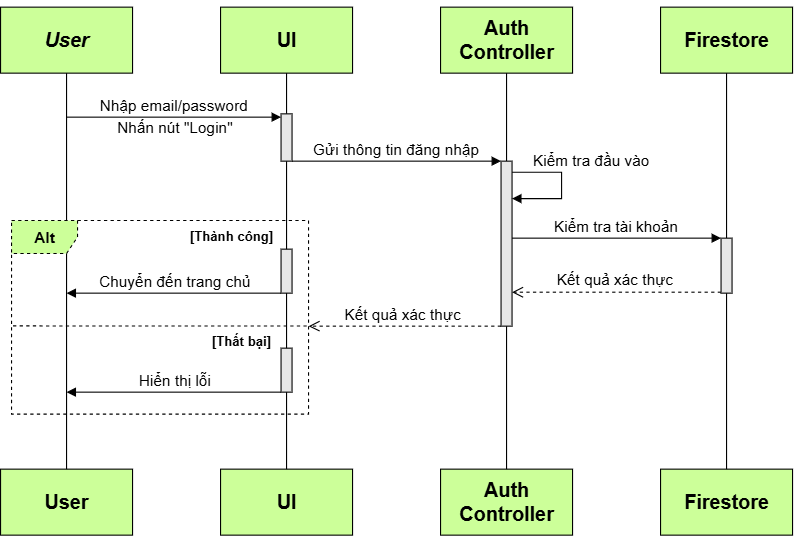

The diagram above was exported from draw.io. Its source (the exported page's mxGraphModel, read from the mxfile embedded in the PNG):
<mxGraphModel dx="883" dy="363" grid="1" gridSize="10" guides="1" tooltips="1" connect="1" arrows="1" fold="1" page="1" pageScale="1" pageWidth="850" pageHeight="1100" math="0" shadow="0">
  <root>
    <mxCell id="0" />
    <mxCell id="1" parent="0" />
    <mxCell id="vs5M5neRUR3HDDptL1fb-1" value="&lt;h2&gt;&lt;i&gt;User&lt;/i&gt;&lt;/h2&gt;" style="rounded=0;whiteSpace=wrap;html=1;fillColor=#CCFF99;" vertex="1" parent="1">
      <mxGeometry x="40" y="340" width="120" height="60" as="geometry" />
    </mxCell>
    <mxCell id="vs5M5neRUR3HDDptL1fb-2" value="&lt;h2&gt;UI&lt;/h2&gt;" style="rounded=0;whiteSpace=wrap;html=1;fillColor=#CCFF99;" vertex="1" parent="1">
      <mxGeometry x="240" y="340" width="120" height="60" as="geometry" />
    </mxCell>
    <mxCell id="vs5M5neRUR3HDDptL1fb-3" value="&lt;h2&gt;Auth Controller&lt;/h2&gt;" style="rounded=0;whiteSpace=wrap;html=1;fillColor=#CCFF99;" vertex="1" parent="1">
      <mxGeometry x="440" y="340" width="120" height="60" as="geometry" />
    </mxCell>
    <mxCell id="vs5M5neRUR3HDDptL1fb-4" value="&lt;h2&gt;Firestore&lt;/h2&gt;" style="rounded=0;whiteSpace=wrap;html=1;fillColor=#CCFF99;" vertex="1" parent="1">
      <mxGeometry x="640" y="340" width="120" height="60" as="geometry" />
    </mxCell>
    <mxCell id="vs5M5neRUR3HDDptL1fb-11" value="&lt;h2&gt;User&lt;/h2&gt;" style="rounded=0;whiteSpace=wrap;html=1;fillColor=#CCFF99;" vertex="1" parent="1">
      <mxGeometry x="40" y="760" width="120" height="60" as="geometry" />
    </mxCell>
    <mxCell id="vs5M5neRUR3HDDptL1fb-12" value="&lt;h2&gt;UI&lt;/h2&gt;" style="rounded=0;whiteSpace=wrap;html=1;fillColor=#CCFF99;" vertex="1" parent="1">
      <mxGeometry x="240" y="760" width="120" height="60" as="geometry" />
    </mxCell>
    <mxCell id="vs5M5neRUR3HDDptL1fb-13" value="&lt;h2&gt;Auth Controller&lt;/h2&gt;" style="rounded=0;whiteSpace=wrap;html=1;fillColor=#CCFF99;" vertex="1" parent="1">
      <mxGeometry x="440" y="760" width="120" height="60" as="geometry" />
    </mxCell>
    <mxCell id="vs5M5neRUR3HDDptL1fb-14" value="&lt;h2&gt;Firestore&lt;/h2&gt;" style="rounded=0;whiteSpace=wrap;html=1;fillColor=#CCFF99;" vertex="1" parent="1">
      <mxGeometry x="640" y="760" width="120" height="60" as="geometry" />
    </mxCell>
    <mxCell id="vs5M5neRUR3HDDptL1fb-15" value="" style="endArrow=none;html=1;rounded=0;entryX=0.5;entryY=1;entryDx=0;entryDy=0;exitX=0.5;exitY=0;exitDx=0;exitDy=0;fillColor=#CCFF99;" edge="1" parent="1" source="vs5M5neRUR3HDDptL1fb-11" target="vs5M5neRUR3HDDptL1fb-1">
      <mxGeometry width="50" height="50" relative="1" as="geometry">
        <mxPoint x="370" y="610" as="sourcePoint" />
        <mxPoint x="420" y="560" as="targetPoint" />
      </mxGeometry>
    </mxCell>
    <mxCell id="vs5M5neRUR3HDDptL1fb-16" value="" style="endArrow=none;html=1;rounded=0;entryX=0.5;entryY=1;entryDx=0;entryDy=0;exitX=0.5;exitY=0;exitDx=0;exitDy=0;" edge="1" parent="1" source="vs5M5neRUR3HDDptL1fb-19" target="vs5M5neRUR3HDDptL1fb-2">
      <mxGeometry width="50" height="50" relative="1" as="geometry">
        <mxPoint x="270" y="820" as="sourcePoint" />
        <mxPoint x="270" y="580" as="targetPoint" />
      </mxGeometry>
    </mxCell>
    <mxCell id="vs5M5neRUR3HDDptL1fb-17" value="" style="endArrow=none;html=1;rounded=0;entryX=0.5;entryY=1;entryDx=0;entryDy=0;exitX=0.5;exitY=0;exitDx=0;exitDy=0;" edge="1" parent="1" source="vs5M5neRUR3HDDptL1fb-23" target="vs5M5neRUR3HDDptL1fb-3">
      <mxGeometry width="50" height="50" relative="1" as="geometry">
        <mxPoint x="490" y="820" as="sourcePoint" />
        <mxPoint x="490" y="580" as="targetPoint" />
      </mxGeometry>
    </mxCell>
    <mxCell id="vs5M5neRUR3HDDptL1fb-18" value="" style="endArrow=none;html=1;rounded=0;entryX=0.5;entryY=1;entryDx=0;entryDy=0;exitX=0.5;exitY=0;exitDx=0;exitDy=0;" edge="1" parent="1" source="vs5M5neRUR3HDDptL1fb-32" target="vs5M5neRUR3HDDptL1fb-4">
      <mxGeometry width="50" height="50" relative="1" as="geometry">
        <mxPoint x="710" y="840" as="sourcePoint" />
        <mxPoint x="710" y="600" as="targetPoint" />
      </mxGeometry>
    </mxCell>
    <mxCell id="vs5M5neRUR3HDDptL1fb-20" value="" style="endArrow=none;html=1;rounded=0;entryX=0.5;entryY=1;entryDx=0;entryDy=0;exitX=0.5;exitY=0;exitDx=0;exitDy=0;" edge="1" parent="1" source="vs5M5neRUR3HDDptL1fb-12" target="vs5M5neRUR3HDDptL1fb-19">
      <mxGeometry width="50" height="50" relative="1" as="geometry">
        <mxPoint x="300" y="640" as="sourcePoint" />
        <mxPoint x="300" y="400" as="targetPoint" />
      </mxGeometry>
    </mxCell>
    <mxCell id="vs5M5neRUR3HDDptL1fb-19" value="" style="html=1;points=[[0,0,0,0,5],[0,1,0,0,-5],[1,0,0,0,5],[1,1,0,0,-5]];perimeter=orthogonalPerimeter;outlineConnect=0;targetShapes=umlLifeline;portConstraint=eastwest;newEdgeStyle={&quot;curved&quot;:0,&quot;rounded&quot;:0};fillColor=#E6E6E6;" vertex="1" parent="1">
      <mxGeometry x="295" y="437" width="10" height="43" as="geometry" />
    </mxCell>
    <mxCell id="vs5M5neRUR3HDDptL1fb-24" value="" style="endArrow=none;html=1;rounded=0;entryX=0.5;entryY=1;entryDx=0;entryDy=0;exitX=0.5;exitY=0;exitDx=0;exitDy=0;" edge="1" parent="1" source="vs5M5neRUR3HDDptL1fb-13" target="vs5M5neRUR3HDDptL1fb-23">
      <mxGeometry width="50" height="50" relative="1" as="geometry">
        <mxPoint x="500" y="640" as="sourcePoint" />
        <mxPoint x="500" y="400" as="targetPoint" />
      </mxGeometry>
    </mxCell>
    <mxCell id="vs5M5neRUR3HDDptL1fb-23" value="" style="html=1;points=[[0,0,0,0,5],[0,1,0,0,-5],[1,0,0,0,5],[1,1,0,0,-5]];perimeter=orthogonalPerimeter;outlineConnect=0;targetShapes=umlLifeline;portConstraint=eastwest;newEdgeStyle={&quot;curved&quot;:0,&quot;rounded&quot;:0};fillColor=#E6E6E6;" vertex="1" parent="1">
      <mxGeometry x="495" y="480" width="10" height="150" as="geometry" />
    </mxCell>
    <mxCell id="vs5M5neRUR3HDDptL1fb-25" value="&lt;font style=&quot;font-size: 14px;&quot;&gt;Nhập email/password&lt;/font&gt;" style="html=1;verticalAlign=bottom;endArrow=block;curved=0;rounded=0;" edge="1" parent="1" target="vs5M5neRUR3HDDptL1fb-19">
      <mxGeometry width="80" relative="1" as="geometry">
        <mxPoint x="100" y="440" as="sourcePoint" />
        <mxPoint x="430" y="580" as="targetPoint" />
      </mxGeometry>
    </mxCell>
    <mxCell id="vs5M5neRUR3HDDptL1fb-28" value="&lt;font style=&quot;font-size: 14px;&quot;&gt;Nhấn nút &quot;Login&quot;&lt;/font&gt;" style="edgeLabel;html=1;align=center;verticalAlign=middle;resizable=0;points=[];" vertex="1" connectable="0" parent="vs5M5neRUR3HDDptL1fb-25">
      <mxGeometry x="-0.0057" y="-9" relative="1" as="geometry">
        <mxPoint as="offset" />
      </mxGeometry>
    </mxCell>
    <mxCell id="vs5M5neRUR3HDDptL1fb-26" value="&lt;font style=&quot;font-size: 14px;&quot;&gt;Gửi thông tin đăng nhập&lt;/font&gt;" style="html=1;verticalAlign=bottom;endArrow=block;curved=0;rounded=0;" edge="1" parent="1" source="vs5M5neRUR3HDDptL1fb-19" target="vs5M5neRUR3HDDptL1fb-23">
      <mxGeometry x="-0.0028" width="80" relative="1" as="geometry">
        <mxPoint x="440" y="510" as="sourcePoint" />
        <mxPoint x="635" y="510" as="targetPoint" />
        <mxPoint as="offset" />
      </mxGeometry>
    </mxCell>
    <mxCell id="vs5M5neRUR3HDDptL1fb-30" value="&lt;font style=&quot;font-size: 14px;&quot;&gt;Kiểm tra đầu vào&lt;/font&gt;" style="html=1;align=left;spacingLeft=2;endArrow=block;rounded=0;edgeStyle=orthogonalEdgeStyle;curved=0;rounded=0;" edge="1" parent="1">
      <mxGeometry x="-0.7371" y="11" relative="1" as="geometry">
        <mxPoint x="505" y="490.0526315789473" as="sourcePoint" />
        <Array as="points">
          <mxPoint x="550" y="490" />
          <mxPoint x="550" y="514" />
        </Array>
        <mxPoint x="505" y="514.0526315789475" as="targetPoint" />
        <mxPoint as="offset" />
      </mxGeometry>
    </mxCell>
    <mxCell id="vs5M5neRUR3HDDptL1fb-31" value="&lt;font style=&quot;font-size: 14px;&quot;&gt;Kiểm tra tài khoản&lt;/font&gt;" style="html=1;verticalAlign=bottom;endArrow=block;curved=0;rounded=0;" edge="1" parent="1">
      <mxGeometry x="-0.0028" width="80" relative="1" as="geometry">
        <mxPoint x="505" y="550" as="sourcePoint" />
        <mxPoint x="695" y="550" as="targetPoint" />
        <mxPoint as="offset" />
      </mxGeometry>
    </mxCell>
    <mxCell id="vs5M5neRUR3HDDptL1fb-33" value="" style="endArrow=none;html=1;rounded=0;entryX=0.5;entryY=1;entryDx=0;entryDy=0;exitX=0.5;exitY=0;exitDx=0;exitDy=0;" edge="1" parent="1" source="vs5M5neRUR3HDDptL1fb-14" target="vs5M5neRUR3HDDptL1fb-32">
      <mxGeometry width="50" height="50" relative="1" as="geometry">
        <mxPoint x="700" y="720" as="sourcePoint" />
        <mxPoint x="700" y="400" as="targetPoint" />
      </mxGeometry>
    </mxCell>
    <mxCell id="vs5M5neRUR3HDDptL1fb-32" value="" style="html=1;points=[[0,0,0,0,5],[0,1,0,0,-5],[1,0,0,0,5],[1,1,0,0,-5]];perimeter=orthogonalPerimeter;outlineConnect=0;targetShapes=umlLifeline;portConstraint=eastwest;newEdgeStyle={&quot;curved&quot;:0,&quot;rounded&quot;:0};fillColor=#E6E6E6;" vertex="1" parent="1">
      <mxGeometry x="695" y="550" width="10" height="50" as="geometry" />
    </mxCell>
    <mxCell id="vs5M5neRUR3HDDptL1fb-34" value="&lt;font style=&quot;font-size: 14px;&quot;&gt;Kết quả xác thực&amp;nbsp;&lt;/font&gt;" style="html=1;verticalAlign=bottom;endArrow=open;dashed=1;endSize=8;curved=0;rounded=0;exitX=0;exitY=1;exitDx=0;exitDy=-5;exitPerimeter=0;" edge="1" parent="1">
      <mxGeometry relative="1" as="geometry">
        <mxPoint x="695" y="599.1300000000001" as="sourcePoint" />
        <mxPoint x="505" y="599.1300000000001" as="targetPoint" />
      </mxGeometry>
    </mxCell>
    <mxCell id="vs5M5neRUR3HDDptL1fb-35" value="&lt;h3&gt;Alt&lt;/h3&gt;" style="shape=umlFrame;whiteSpace=wrap;html=1;pointerEvents=0;fillColor=#CCFF99;dashed=1;" vertex="1" parent="1">
      <mxGeometry x="50" y="534" width="270" height="176" as="geometry" />
    </mxCell>
    <mxCell id="vs5M5neRUR3HDDptL1fb-38" value="" style="html=1;points=[[0,0,0,0,5],[0,1,0,0,-5],[1,0,0,0,5],[1,1,0,0,-5]];perimeter=orthogonalPerimeter;outlineConnect=0;targetShapes=umlLifeline;portConstraint=eastwest;newEdgeStyle={&quot;curved&quot;:0,&quot;rounded&quot;:0};fillColor=#E6E6E6;" vertex="1" parent="1">
      <mxGeometry x="295" y="560" width="10" height="40" as="geometry" />
    </mxCell>
    <mxCell id="vs5M5neRUR3HDDptL1fb-39" value="" style="endArrow=none;dashed=1;html=1;rounded=0;exitX=0.005;exitY=0.589;exitDx=0;exitDy=0;exitPerimeter=0;entryX=0.995;entryY=0.562;entryDx=0;entryDy=0;entryPerimeter=0;" edge="1" parent="1">
      <mxGeometry width="50" height="50" relative="1" as="geometry">
        <mxPoint x="51.35000000000002" y="629.787" as="sourcePoint" />
        <mxPoint x="318.64999999999986" y="629.846" as="targetPoint" />
      </mxGeometry>
    </mxCell>
    <mxCell id="vs5M5neRUR3HDDptL1fb-41" value="" style="html=1;points=[[0,0,0,0,5],[0,1,0,0,-5],[1,0,0,0,5],[1,1,0,0,-5]];perimeter=orthogonalPerimeter;outlineConnect=0;targetShapes=umlLifeline;portConstraint=eastwest;newEdgeStyle={&quot;curved&quot;:0,&quot;rounded&quot;:0};fillColor=#E6E6E6;" vertex="1" parent="1">
      <mxGeometry x="295" y="650" width="10" height="40" as="geometry" />
    </mxCell>
    <mxCell id="vs5M5neRUR3HDDptL1fb-42" value="&lt;font style=&quot;font-size: 14px;&quot;&gt;Kết quả xác thực&amp;nbsp;&lt;/font&gt;" style="html=1;verticalAlign=bottom;endArrow=open;dashed=1;endSize=8;curved=0;rounded=0;" edge="1" parent="1">
      <mxGeometry relative="1" as="geometry">
        <mxPoint x="495" y="630.0020000000001" as="sourcePoint" />
        <mxPoint x="320" y="630" as="targetPoint" />
      </mxGeometry>
    </mxCell>
    <mxCell id="vs5M5neRUR3HDDptL1fb-43" value="&lt;span style=&quot;font-size: 14px;&quot;&gt;Chuyển đến trang chủ&lt;/span&gt;" style="html=1;verticalAlign=bottom;endArrow=block;curved=0;rounded=0;" edge="1" parent="1" source="vs5M5neRUR3HDDptL1fb-38">
      <mxGeometry x="-0.0028" width="80" relative="1" as="geometry">
        <mxPoint x="130" y="590" as="sourcePoint" />
        <mxPoint x="100" y="600" as="targetPoint" />
        <mxPoint as="offset" />
      </mxGeometry>
    </mxCell>
    <mxCell id="vs5M5neRUR3HDDptL1fb-44" value="&lt;span style=&quot;font-size: 14px;&quot;&gt;Hiển thị lỗi&lt;/span&gt;" style="html=1;verticalAlign=bottom;endArrow=block;curved=0;rounded=0;" edge="1" parent="1" source="vs5M5neRUR3HDDptL1fb-41">
      <mxGeometry x="-0.0028" width="80" relative="1" as="geometry">
        <mxPoint x="445" y="600" as="sourcePoint" />
        <mxPoint x="100" y="690" as="targetPoint" />
        <mxPoint as="offset" />
      </mxGeometry>
    </mxCell>
    <mxCell id="vs5M5neRUR3HDDptL1fb-46" value="&lt;div style=&quot;text-align: center;&quot;&gt;&lt;span style=&quot;text-wrap-mode: nowrap; background-color: rgb(255, 255, 255);&quot;&gt;&lt;font style=&quot;font-size: 12px;&quot;&gt;[Thành công]&lt;/font&gt;&lt;/span&gt;&lt;/div&gt;" style="text;whiteSpace=wrap;html=1;fontStyle=1" vertex="1" parent="1">
      <mxGeometry x="210" y="535" width="170" height="40" as="geometry" />
    </mxCell>
    <mxCell id="vs5M5neRUR3HDDptL1fb-47" value="&lt;div style=&quot;text-align: center;&quot;&gt;&lt;span style=&quot;text-wrap-mode: nowrap; background-color: rgb(255, 255, 255);&quot;&gt;&lt;font style=&quot;font-size: 12px;&quot;&gt;[Thất bại]&lt;/font&gt;&lt;/span&gt;&lt;/div&gt;" style="text;whiteSpace=wrap;html=1;fontStyle=1" vertex="1" parent="1">
      <mxGeometry x="230" y="630" width="170" height="40" as="geometry" />
    </mxCell>
  </root>
</mxGraphModel>